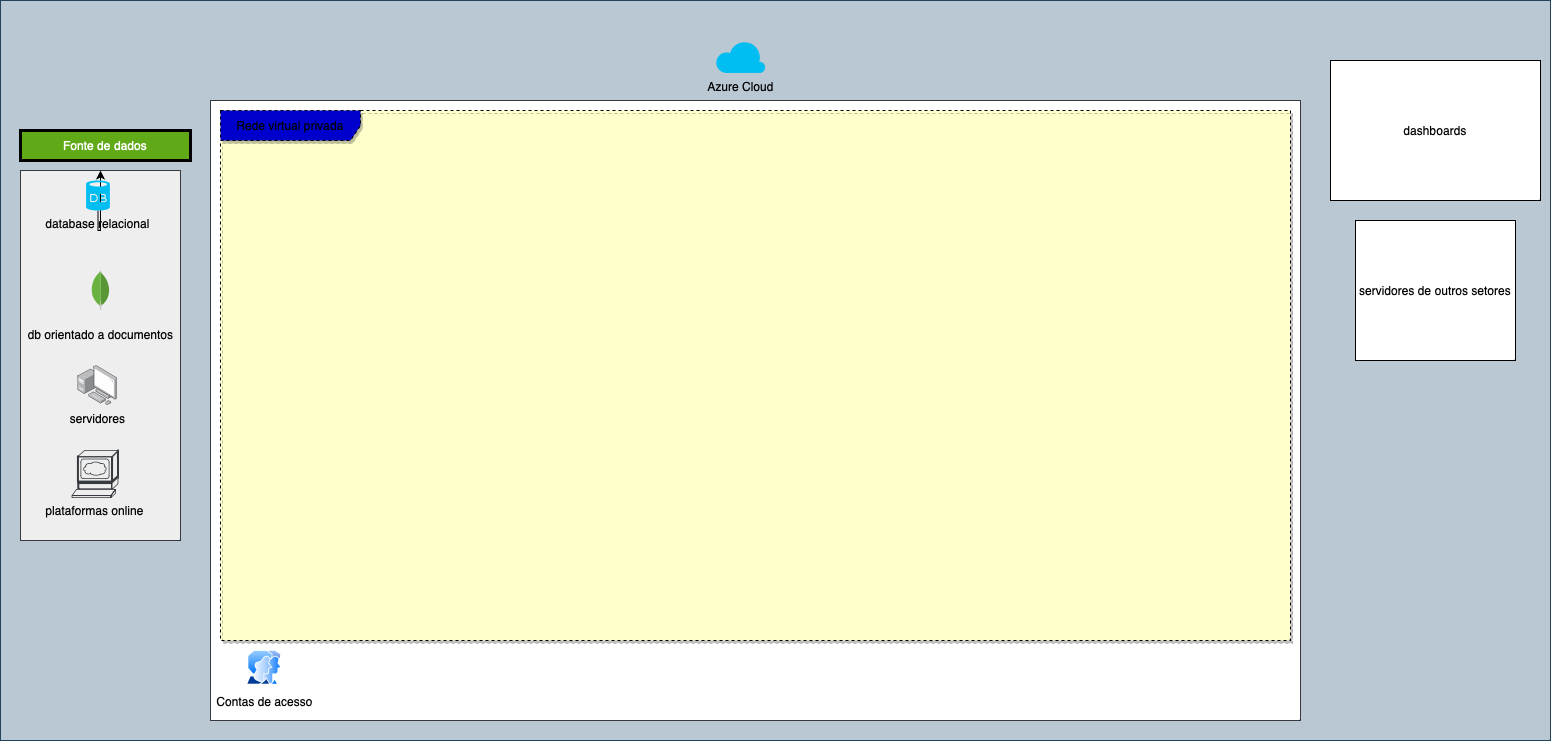

The diagram above was exported from draw.io. Its source (the exported page's mxGraphModel, read from the mxfile embedded in the PNG):
<mxGraphModel dx="2901" dy="802" grid="1" gridSize="10" guides="1" tooltips="1" connect="1" arrows="1" fold="1" page="1" pageScale="1" pageWidth="827" pageHeight="1169" math="0" shadow="0">
  <root>
    <mxCell id="0" />
    <mxCell id="1" parent="0" />
    <mxCell id="DX-mjwQsEXHTmPe9bf6y-3" value="" style="rounded=0;whiteSpace=wrap;html=1;fillColor=#bac8d3;strokeColor=#23445d;" vertex="1" parent="1">
      <mxGeometry x="-340" y="20" width="1550" height="740" as="geometry" />
    </mxCell>
    <mxCell id="DX-mjwQsEXHTmPe9bf6y-5" value="" style="rounded=0;whiteSpace=wrap;html=1;fillColor=#eeeeee;strokeColor=#36393d;" vertex="1" parent="1">
      <mxGeometry x="-320" y="190" width="160" height="370" as="geometry" />
    </mxCell>
    <mxCell id="DX-mjwQsEXHTmPe9bf6y-6" value="" style="rounded=0;whiteSpace=wrap;html=1;fillColor=#FFFFFF;strokeColor=#36393d;" vertex="1" parent="1">
      <mxGeometry x="-130" y="120" width="1090" height="620" as="geometry" />
    </mxCell>
    <mxCell id="DX-mjwQsEXHTmPe9bf6y-8" value="dashboards" style="rounded=0;whiteSpace=wrap;html=1;" vertex="1" parent="1">
      <mxGeometry x="990" y="80" width="210" height="140" as="geometry" />
    </mxCell>
    <mxCell id="DX-mjwQsEXHTmPe9bf6y-9" value="servidores de outros setores" style="rounded=0;whiteSpace=wrap;html=1;" vertex="1" parent="1">
      <mxGeometry x="1015" y="240" width="160" height="140" as="geometry" />
    </mxCell>
    <mxCell id="DX-mjwQsEXHTmPe9bf6y-13" value="Fonte de dados" style="text;html=1;strokeColor=default;fillColor=#60a917;align=center;verticalAlign=middle;whiteSpace=wrap;rounded=0;fontColor=#ffffff;strokeWidth=3;" vertex="1" parent="1">
      <mxGeometry x="-320" y="150" width="170" height="30" as="geometry" />
    </mxCell>
    <mxCell id="DX-mjwQsEXHTmPe9bf6y-15" value="Azure Cloud" style="verticalLabelPosition=bottom;html=1;verticalAlign=top;align=center;strokeColor=none;fillColor=#00BEF2;shape=mxgraph.azure.cloud;" vertex="1" parent="1">
      <mxGeometry x="375" y="60" width="50" height="32.5" as="geometry" />
    </mxCell>
    <mxCell id="DX-mjwQsEXHTmPe9bf6y-20" style="edgeStyle=orthogonalEdgeStyle;rounded=0;orthogonalLoop=1;jettySize=auto;html=1;" edge="1" parent="1" source="DX-mjwQsEXHTmPe9bf6y-16" target="DX-mjwQsEXHTmPe9bf6y-5">
      <mxGeometry relative="1" as="geometry" />
    </mxCell>
    <mxCell id="DX-mjwQsEXHTmPe9bf6y-17" value="&lt;p style=&quot;line-height: 100%;&quot;&gt;db orientado a documentos&lt;/p&gt;" style="dashed=0;outlineConnect=0;html=1;align=center;labelPosition=center;verticalLabelPosition=bottom;verticalAlign=top;shape=mxgraph.weblogos.mongodb;fontColor=#000000;" vertex="1" parent="1">
      <mxGeometry x="-249.35999999999999" y="290" width="18.73" height="40" as="geometry" />
    </mxCell>
    <mxCell id="DX-mjwQsEXHTmPe9bf6y-18" value="Rede virtual privada" style="shape=umlFrame;whiteSpace=wrap;html=1;pointerEvents=0;fillColor=#0000CC;strokeColor=default;swimlaneFillColor=#FFFFCC;width=140;height=30;shadow=1;dashed=1;gradientColor=none;" vertex="1" parent="1">
      <mxGeometry x="-120" y="130" width="1070" height="530" as="geometry" />
    </mxCell>
    <mxCell id="DX-mjwQsEXHTmPe9bf6y-16" value="database relacional" style="verticalLabelPosition=bottom;verticalAlign=top;align=center;strokeColor=none;fillColor=#00BEF2;shape=mxgraph.azure.database;labelBorderColor=none;labelBackgroundColor=none;fontColor=#000000;" vertex="1" parent="1">
      <mxGeometry x="-254.38" y="200" width="23.75" height="30" as="geometry" />
    </mxCell>
    <mxCell id="DX-mjwQsEXHTmPe9bf6y-22" value="&lt;font color=&quot;#000000&quot;&gt;&lt;span style=&quot;caret-color: rgb(0, 0, 0);&quot;&gt;servidores&lt;/span&gt;&lt;/font&gt;" style="image;points=[];aspect=fixed;html=1;align=center;shadow=0;dashed=0;image=img/lib/allied_telesis/computer_and_terminals/Personal_Computer_with_Server.svg;labelBackgroundColor=none;" vertex="1" parent="1">
      <mxGeometry x="-262.51" y="385" width="40" height="40" as="geometry" />
    </mxCell>
    <mxCell id="DX-mjwQsEXHTmPe9bf6y-25" value="&lt;font color=&quot;#000000&quot;&gt;plataformas online&lt;/font&gt;" style="shape=mxgraph.cisco.servers.www_server;html=1;pointerEvents=1;dashed=0;fillColor=#eeeeee;strokeColor=#36393d;strokeWidth=2;verticalLabelPosition=bottom;verticalAlign=top;align=center;outlineConnect=0;" vertex="1" parent="1">
      <mxGeometry x="-268.51" y="470" width="46" height="47" as="geometry" />
    </mxCell>
    <mxCell id="DX-mjwQsEXHTmPe9bf6y-27" value="&lt;font color=&quot;#000000&quot;&gt;Contas de acesso&lt;/font&gt;" style="image;aspect=fixed;perimeter=ellipsePerimeter;html=1;align=center;shadow=0;dashed=0;spacingTop=3;image=img/lib/active_directory/user_accounts.svg;labelBackgroundColor=none;" vertex="1" parent="1">
      <mxGeometry x="-94" y="670" width="35.62" height="34.55" as="geometry" />
    </mxCell>
  </root>
</mxGraphModel>